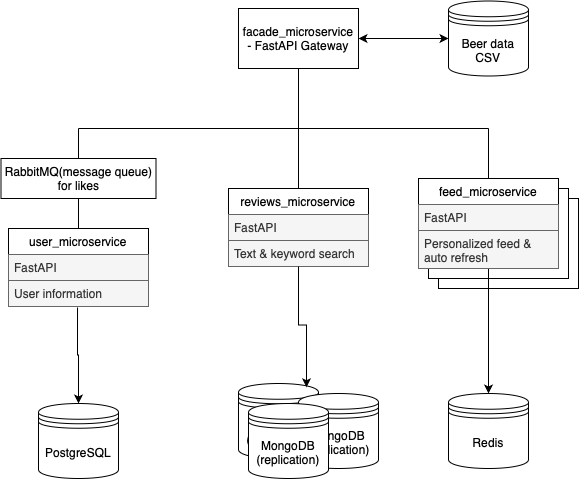

The diagram above was exported from draw.io. Its source (the exported page's mxGraphModel, read from the mxfile embedded in the PNG):
<mxGraphModel dx="946" dy="652" grid="1" gridSize="10" guides="1" tooltips="1" connect="1" arrows="1" fold="1" page="1" pageScale="1" pageWidth="827" pageHeight="1169" math="0" shadow="0">
  <root>
    <mxCell id="0" />
    <mxCell id="1" parent="0" />
    <mxCell id="7a85crf34VPdHBURLmBx-8" value="facade_microservice&lt;div&gt;- FastAPI Gateway&lt;/div&gt;" style="html=1;whiteSpace=wrap;" vertex="1" parent="1">
      <mxGeometry x="360" y="40" width="120" height="60" as="geometry" />
    </mxCell>
    <mxCell id="7a85crf34VPdHBURLmBx-9" value="Beer data&lt;div&gt;CSV&lt;/div&gt;" style="shape=datastore;whiteSpace=wrap;html=1;" vertex="1" parent="1">
      <mxGeometry x="570" y="32.5" width="80" height="75" as="geometry" />
    </mxCell>
    <mxCell id="7a85crf34VPdHBURLmBx-10" value="" style="endArrow=classic;startArrow=classic;html=1;rounded=0;exitX=1;exitY=0.5;exitDx=0;exitDy=0;entryX=0;entryY=0.5;entryDx=0;entryDy=0;" edge="1" parent="1" source="7a85crf34VPdHBURLmBx-8" target="7a85crf34VPdHBURLmBx-9">
      <mxGeometry width="50" height="50" relative="1" as="geometry">
        <mxPoint x="530" y="190" as="sourcePoint" />
        <mxPoint x="580" y="140" as="targetPoint" />
      </mxGeometry>
    </mxCell>
    <mxCell id="7a85crf34VPdHBURLmBx-11" value="" style="endArrow=none;html=1;rounded=0;" edge="1" parent="1">
      <mxGeometry width="50" height="50" relative="1" as="geometry">
        <mxPoint x="200" y="160" as="sourcePoint" />
        <mxPoint x="610" y="160" as="targetPoint" />
      </mxGeometry>
    </mxCell>
    <mxCell id="7a85crf34VPdHBURLmBx-12" value="" style="endArrow=none;html=1;rounded=0;entryX=0.5;entryY=1;entryDx=0;entryDy=0;" edge="1" parent="1" target="7a85crf34VPdHBURLmBx-8">
      <mxGeometry width="50" height="50" relative="1" as="geometry">
        <mxPoint x="420" y="160" as="sourcePoint" />
        <mxPoint x="470" y="180" as="targetPoint" />
      </mxGeometry>
    </mxCell>
    <mxCell id="7a85crf34VPdHBURLmBx-13" value="MongoDB&lt;div&gt;(replication)&lt;/div&gt;" style="shape=datastore;whiteSpace=wrap;html=1;" vertex="1" parent="1">
      <mxGeometry x="360" y="415" width="80" height="75" as="geometry" />
    </mxCell>
    <mxCell id="7a85crf34VPdHBURLmBx-3" value="&lt;span&gt;user_microservice&lt;/span&gt;" style="swimlane;fontStyle=0;childLayout=stackLayout;horizontal=1;startSize=26;horizontalStack=0;resizeParent=1;resizeParentMax=0;resizeLast=0;collapsible=1;marginBottom=0;whiteSpace=wrap;html=1;" vertex="1" parent="1">
      <mxGeometry x="130" y="260" width="140" height="78" as="geometry" />
    </mxCell>
    <mxCell id="7a85crf34VPdHBURLmBx-4" value="FastAPI" style="text;align=left;verticalAlign=top;spacingLeft=4;spacingRight=4;overflow=hidden;rotatable=0;points=[[0,0.5],[1,0.5]];portConstraint=eastwest;whiteSpace=wrap;html=1;fillColor=#f5f5f5;fontColor=#333333;strokeColor=#666666;" vertex="1" parent="7a85crf34VPdHBURLmBx-3">
      <mxGeometry y="26" width="140" height="26" as="geometry" />
    </mxCell>
    <mxCell id="7a85crf34VPdHBURLmBx-5" value="User information" style="text;align=left;verticalAlign=top;spacingLeft=4;spacingRight=4;overflow=hidden;rotatable=0;points=[[0,0.5],[1,0.5]];portConstraint=eastwest;whiteSpace=wrap;html=1;fillColor=#f5f5f5;fontColor=#333333;strokeColor=#666666;" vertex="1" parent="7a85crf34VPdHBURLmBx-3">
      <mxGeometry y="52" width="140" height="26" as="geometry" />
    </mxCell>
    <mxCell id="7a85crf34VPdHBURLmBx-25" value="&lt;span&gt;reviews_microservice&lt;/span&gt;" style="swimlane;fontStyle=0;childLayout=stackLayout;horizontal=1;startSize=26;horizontalStack=0;resizeParent=1;resizeParentMax=0;resizeLast=0;collapsible=1;marginBottom=0;whiteSpace=wrap;html=1;" vertex="1" parent="1">
      <mxGeometry x="350" y="220" width="140" height="78" as="geometry" />
    </mxCell>
    <mxCell id="7a85crf34VPdHBURLmBx-26" value="FastAPI" style="text;align=left;verticalAlign=top;spacingLeft=4;spacingRight=4;overflow=hidden;rotatable=0;points=[[0,0.5],[1,0.5]];portConstraint=eastwest;whiteSpace=wrap;html=1;fillColor=#f5f5f5;fontColor=#333333;strokeColor=#666666;" vertex="1" parent="7a85crf34VPdHBURLmBx-25">
      <mxGeometry y="26" width="140" height="26" as="geometry" />
    </mxCell>
    <mxCell id="7a85crf34VPdHBURLmBx-27" value="Text &amp;amp; keyword search" style="text;align=left;verticalAlign=top;spacingLeft=4;spacingRight=4;overflow=hidden;rotatable=0;points=[[0,0.5],[1,0.5]];portConstraint=eastwest;whiteSpace=wrap;html=1;fillColor=#f5f5f5;fontColor=#333333;strokeColor=#666666;" vertex="1" parent="7a85crf34VPdHBURLmBx-25">
      <mxGeometry y="52" width="140" height="26" as="geometry" />
    </mxCell>
    <mxCell id="7a85crf34VPdHBURLmBx-28" value="MongoDB&lt;div&gt;(replication)&lt;/div&gt;" style="shape=datastore;whiteSpace=wrap;html=1;" vertex="1" parent="1">
      <mxGeometry x="420" y="425" width="80" height="75" as="geometry" />
    </mxCell>
    <mxCell id="7a85crf34VPdHBURLmBx-29" value="MongoDB&lt;div&gt;(replication)&lt;/div&gt;" style="shape=datastore;whiteSpace=wrap;html=1;" vertex="1" parent="1">
      <mxGeometry x="370" y="435" width="80" height="75" as="geometry" />
    </mxCell>
    <mxCell id="7a85crf34VPdHBURLmBx-30" value="" style="rounded=0;whiteSpace=wrap;html=1;" vertex="1" parent="1">
      <mxGeometry x="560" y="230" width="140" height="90" as="geometry" />
    </mxCell>
    <mxCell id="7a85crf34VPdHBURLmBx-31" value="" style="rounded=0;whiteSpace=wrap;html=1;" vertex="1" parent="1">
      <mxGeometry x="550" y="220" width="140" height="90" as="geometry" />
    </mxCell>
    <mxCell id="7a85crf34VPdHBURLmBx-45" style="edgeStyle=orthogonalEdgeStyle;rounded=0;orthogonalLoop=1;jettySize=auto;html=1;exitX=0.5;exitY=1;exitDx=0;exitDy=0;entryX=0.5;entryY=0;entryDx=0;entryDy=0;" edge="1" parent="1" source="7a85crf34VPdHBURLmBx-32" target="7a85crf34VPdHBURLmBx-43">
      <mxGeometry relative="1" as="geometry" />
    </mxCell>
    <mxCell id="7a85crf34VPdHBURLmBx-32" value="&lt;span&gt;feed&lt;/span&gt;_microservice" style="swimlane;fontStyle=0;childLayout=stackLayout;horizontal=1;startSize=26;horizontalStack=0;resizeParent=1;resizeParentMax=0;resizeLast=0;collapsible=1;marginBottom=0;whiteSpace=wrap;html=1;" vertex="1" parent="1">
      <mxGeometry x="540" y="210" width="140" height="90" as="geometry" />
    </mxCell>
    <mxCell id="7a85crf34VPdHBURLmBx-33" value="FastAPI" style="text;align=left;verticalAlign=top;spacingLeft=4;spacingRight=4;overflow=hidden;rotatable=0;points=[[0,0.5],[1,0.5]];portConstraint=eastwest;whiteSpace=wrap;html=1;fillColor=#f5f5f5;fontColor=#333333;strokeColor=#666666;" vertex="1" parent="7a85crf34VPdHBURLmBx-32">
      <mxGeometry y="26" width="140" height="26" as="geometry" />
    </mxCell>
    <mxCell id="7a85crf34VPdHBURLmBx-34" value="Personalized feed &amp;amp; auto refresh" style="text;align=left;verticalAlign=top;spacingLeft=4;spacingRight=4;overflow=hidden;rotatable=0;points=[[0,0.5],[1,0.5]];portConstraint=eastwest;whiteSpace=wrap;html=1;fillColor=#f5f5f5;fontColor=#333333;strokeColor=#666666;" vertex="1" parent="7a85crf34VPdHBURLmBx-32">
      <mxGeometry y="52" width="140" height="38" as="geometry" />
    </mxCell>
    <mxCell id="7a85crf34VPdHBURLmBx-37" value="PostgreSQL" style="shape=datastore;whiteSpace=wrap;html=1;" vertex="1" parent="1">
      <mxGeometry x="160" y="435" width="80" height="75" as="geometry" />
    </mxCell>
    <mxCell id="7a85crf34VPdHBURLmBx-39" style="edgeStyle=orthogonalEdgeStyle;rounded=0;orthogonalLoop=1;jettySize=auto;html=1;entryX=0.5;entryY=0;entryDx=0;entryDy=0;exitX=0.493;exitY=1.038;exitDx=0;exitDy=0;exitPerimeter=0;" edge="1" parent="1" source="7a85crf34VPdHBURLmBx-5" target="7a85crf34VPdHBURLmBx-37">
      <mxGeometry relative="1" as="geometry">
        <mxPoint x="210" y="330" as="sourcePoint" />
        <mxPoint x="199.5" y="428.75" as="targetPoint" />
      </mxGeometry>
    </mxCell>
    <mxCell id="7a85crf34VPdHBURLmBx-40" style="edgeStyle=orthogonalEdgeStyle;rounded=0;orthogonalLoop=1;jettySize=auto;html=1;exitX=0.5;exitY=1;exitDx=0;exitDy=0;entryX=0.85;entryY=0.05;entryDx=0;entryDy=0;entryPerimeter=0;" edge="1" parent="1" source="7a85crf34VPdHBURLmBx-25" target="7a85crf34VPdHBURLmBx-13">
      <mxGeometry relative="1" as="geometry">
        <mxPoint x="420" y="330" as="sourcePoint" />
      </mxGeometry>
    </mxCell>
    <mxCell id="7a85crf34VPdHBURLmBx-43" value="Redis" style="shape=datastore;whiteSpace=wrap;html=1;" vertex="1" parent="1">
      <mxGeometry x="570" y="425" width="80" height="75" as="geometry" />
    </mxCell>
    <mxCell id="7a85crf34VPdHBURLmBx-44" value="RabbitMQ(message queue) for likes" style="rounded=0;whiteSpace=wrap;html=1;" vertex="1" parent="1">
      <mxGeometry x="122.5" y="190" width="155" height="40" as="geometry" />
    </mxCell>
    <mxCell id="7a85crf34VPdHBURLmBx-46" value="" style="endArrow=none;html=1;rounded=0;entryX=0.5;entryY=0;entryDx=0;entryDy=0;" edge="1" parent="1" target="7a85crf34VPdHBURLmBx-44">
      <mxGeometry width="50" height="50" relative="1" as="geometry">
        <mxPoint x="200" y="160" as="sourcePoint" />
        <mxPoint x="440" y="310" as="targetPoint" />
      </mxGeometry>
    </mxCell>
    <mxCell id="7a85crf34VPdHBURLmBx-47" value="" style="endArrow=none;html=1;rounded=0;exitX=0.5;exitY=1;exitDx=0;exitDy=0;entryX=0.5;entryY=0;entryDx=0;entryDy=0;" edge="1" parent="1" source="7a85crf34VPdHBURLmBx-44" target="7a85crf34VPdHBURLmBx-3">
      <mxGeometry width="50" height="50" relative="1" as="geometry">
        <mxPoint x="390" y="360" as="sourcePoint" />
        <mxPoint x="440" y="310" as="targetPoint" />
      </mxGeometry>
    </mxCell>
    <mxCell id="7a85crf34VPdHBURLmBx-48" value="" style="endArrow=none;html=1;rounded=0;exitX=0.5;exitY=0;exitDx=0;exitDy=0;" edge="1" parent="1" source="7a85crf34VPdHBURLmBx-25">
      <mxGeometry width="50" height="50" relative="1" as="geometry">
        <mxPoint x="390" y="360" as="sourcePoint" />
        <mxPoint x="420" y="160" as="targetPoint" />
      </mxGeometry>
    </mxCell>
    <mxCell id="7a85crf34VPdHBURLmBx-49" value="" style="endArrow=none;html=1;rounded=0;entryX=0.5;entryY=0;entryDx=0;entryDy=0;" edge="1" parent="1" target="7a85crf34VPdHBURLmBx-32">
      <mxGeometry width="50" height="50" relative="1" as="geometry">
        <mxPoint x="610" y="160" as="sourcePoint" />
        <mxPoint x="440" y="310" as="targetPoint" />
      </mxGeometry>
    </mxCell>
  </root>
</mxGraphModel>